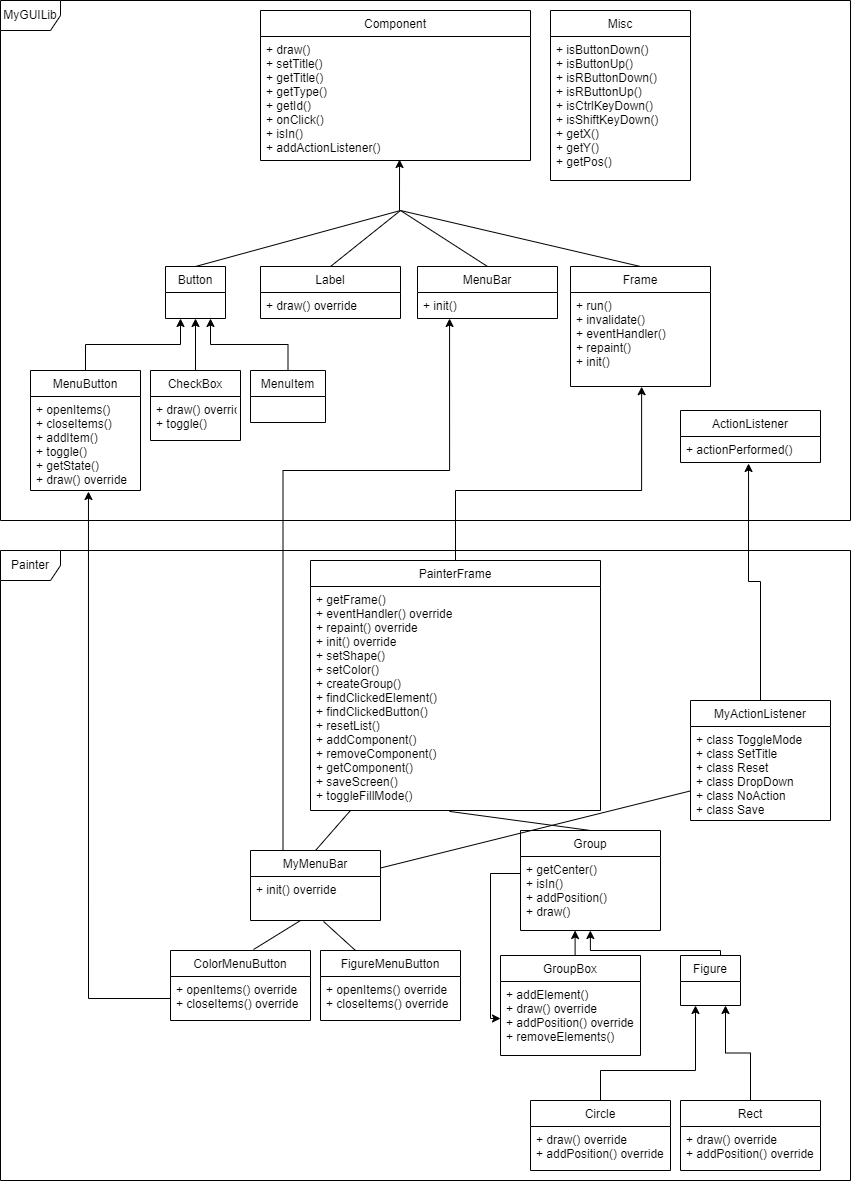

The diagram above was exported from draw.io. Its source (the exported page's mxGraphModel, read from the mxfile embedded in the PNG):
<mxGraphModel dx="1422" dy="1931" grid="1" gridSize="10" guides="1" tooltips="1" connect="1" arrows="1" fold="1" page="1" pageScale="1" pageWidth="827" pageHeight="1169" math="0" shadow="0">
  <root>
    <mxCell id="0" />
    <mxCell id="1" parent="0" />
    <mxCell id="eGttNEhcPw1hMxxmzGcj-1" value="ActionListener" style="swimlane;fontStyle=0;childLayout=stackLayout;horizontal=1;startSize=26;fillColor=none;horizontalStack=0;resizeParent=1;resizeParentMax=0;resizeLast=0;collapsible=1;marginBottom=0;" parent="1" vertex="1">
      <mxGeometry x="850" y="220" width="140" height="52" as="geometry" />
    </mxCell>
    <mxCell id="eGttNEhcPw1hMxxmzGcj-2" value="+ actionPerformed()" style="text;strokeColor=none;fillColor=none;align=left;verticalAlign=top;spacingLeft=4;spacingRight=4;overflow=hidden;rotatable=0;points=[[0,0.5],[1,0.5]];portConstraint=eastwest;" parent="eGttNEhcPw1hMxxmzGcj-1" vertex="1">
      <mxGeometry y="26" width="140" height="26" as="geometry" />
    </mxCell>
    <mxCell id="eGttNEhcPw1hMxxmzGcj-5" value="Button" style="swimlane;fontStyle=0;childLayout=stackLayout;horizontal=1;startSize=26;fillColor=none;horizontalStack=0;resizeParent=1;resizeParentMax=0;resizeLast=0;collapsible=1;marginBottom=0;" parent="1" vertex="1">
      <mxGeometry x="335" y="76" width="60" height="52" as="geometry" />
    </mxCell>
    <mxCell id="eGttNEhcPw1hMxxmzGcj-7" value="Component" style="swimlane;fontStyle=0;childLayout=stackLayout;horizontal=1;startSize=26;fillColor=none;horizontalStack=0;resizeParent=1;resizeParentMax=0;resizeLast=0;collapsible=1;marginBottom=0;" parent="1" vertex="1">
      <mxGeometry x="430" y="-180" width="270" height="150" as="geometry" />
    </mxCell>
    <mxCell id="eGttNEhcPw1hMxxmzGcj-8" value="+ draw()&#10;+ setTitle()&#10;+ getTitle()&#10;+ getType()&#10;+ getId()&#10;+ onClick()&#10;+ isIn()&#10;+ addActionListener()" style="text;strokeColor=none;fillColor=none;align=left;verticalAlign=top;spacingLeft=4;spacingRight=4;overflow=hidden;rotatable=0;points=[[0,0.5],[1,0.5]];portConstraint=eastwest;" parent="eGttNEhcPw1hMxxmzGcj-7" vertex="1">
      <mxGeometry y="26" width="270" height="124" as="geometry" />
    </mxCell>
    <mxCell id="eGttNEhcPw1hMxxmzGcj-9" value="Frame" style="swimlane;fontStyle=0;childLayout=stackLayout;horizontal=1;startSize=26;fillColor=none;horizontalStack=0;resizeParent=1;resizeParentMax=0;resizeLast=0;collapsible=1;marginBottom=0;" parent="1" vertex="1">
      <mxGeometry x="740" y="76" width="140" height="120" as="geometry" />
    </mxCell>
    <mxCell id="eGttNEhcPw1hMxxmzGcj-10" value="+ run()&#10;+ invalidate()&#10;+ eventHandler()&#10;+ repaint()&#10;+ init()" style="text;strokeColor=none;fillColor=none;align=left;verticalAlign=top;spacingLeft=4;spacingRight=4;overflow=hidden;rotatable=0;points=[[0,0.5],[1,0.5]];portConstraint=eastwest;" parent="eGttNEhcPw1hMxxmzGcj-9" vertex="1">
      <mxGeometry y="26" width="140" height="94" as="geometry" />
    </mxCell>
    <mxCell id="eGttNEhcPw1hMxxmzGcj-11" value="Label" style="swimlane;fontStyle=0;childLayout=stackLayout;horizontal=1;startSize=26;fillColor=none;horizontalStack=0;resizeParent=1;resizeParentMax=0;resizeLast=0;collapsible=1;marginBottom=0;" parent="1" vertex="1">
      <mxGeometry x="430" y="76" width="140" height="52" as="geometry" />
    </mxCell>
    <mxCell id="eGttNEhcPw1hMxxmzGcj-12" value="+ draw() override" style="text;strokeColor=none;fillColor=none;align=left;verticalAlign=top;spacingLeft=4;spacingRight=4;overflow=hidden;rotatable=0;points=[[0,0.5],[1,0.5]];portConstraint=eastwest;" parent="eGttNEhcPw1hMxxmzGcj-11" vertex="1">
      <mxGeometry y="26" width="140" height="26" as="geometry" />
    </mxCell>
    <mxCell id="eGttNEhcPw1hMxxmzGcj-13" value="MenuBar" style="swimlane;fontStyle=0;childLayout=stackLayout;horizontal=1;startSize=26;fillColor=none;horizontalStack=0;resizeParent=1;resizeParentMax=0;resizeLast=0;collapsible=1;marginBottom=0;" parent="1" vertex="1">
      <mxGeometry x="587" y="76" width="140" height="52" as="geometry" />
    </mxCell>
    <mxCell id="eGttNEhcPw1hMxxmzGcj-14" value="+ init()" style="text;strokeColor=none;fillColor=none;align=left;verticalAlign=top;spacingLeft=4;spacingRight=4;overflow=hidden;rotatable=0;points=[[0,0.5],[1,0.5]];portConstraint=eastwest;" parent="eGttNEhcPw1hMxxmzGcj-13" vertex="1">
      <mxGeometry y="26" width="140" height="26" as="geometry" />
    </mxCell>
    <mxCell id="eGttNEhcPw1hMxxmzGcj-34" style="edgeStyle=orthogonalEdgeStyle;rounded=0;orthogonalLoop=1;jettySize=auto;html=1;exitX=0.5;exitY=0;exitDx=0;exitDy=0;entryX=0.25;entryY=1;entryDx=0;entryDy=0;" parent="1" source="eGttNEhcPw1hMxxmzGcj-15" target="eGttNEhcPw1hMxxmzGcj-5" edge="1">
      <mxGeometry relative="1" as="geometry" />
    </mxCell>
    <mxCell id="eGttNEhcPw1hMxxmzGcj-15" value="MenuButton" style="swimlane;fontStyle=0;childLayout=stackLayout;horizontal=1;startSize=26;fillColor=none;horizontalStack=0;resizeParent=1;resizeParentMax=0;resizeLast=0;collapsible=1;marginBottom=0;" parent="1" vertex="1">
      <mxGeometry x="200" y="180" width="110" height="120" as="geometry" />
    </mxCell>
    <mxCell id="eGttNEhcPw1hMxxmzGcj-16" value="+ openItems()&#10;+ closeItems()&#10;+ addItem()&#10;+ toggle()&#10;+ getState()&#10;+ draw() override" style="text;strokeColor=none;fillColor=none;align=left;verticalAlign=top;spacingLeft=4;spacingRight=4;overflow=hidden;rotatable=0;points=[[0,0.5],[1,0.5]];portConstraint=eastwest;" parent="eGttNEhcPw1hMxxmzGcj-15" vertex="1">
      <mxGeometry y="26" width="110" height="94" as="geometry" />
    </mxCell>
    <mxCell id="eGttNEhcPw1hMxxmzGcj-39" style="edgeStyle=orthogonalEdgeStyle;rounded=0;orthogonalLoop=1;jettySize=auto;html=1;exitX=0.5;exitY=0;exitDx=0;exitDy=0;entryX=0.75;entryY=1;entryDx=0;entryDy=0;" parent="1" source="eGttNEhcPw1hMxxmzGcj-17" target="eGttNEhcPw1hMxxmzGcj-5" edge="1">
      <mxGeometry relative="1" as="geometry" />
    </mxCell>
    <mxCell id="eGttNEhcPw1hMxxmzGcj-17" value="MenuItem" style="swimlane;fontStyle=0;childLayout=stackLayout;horizontal=1;startSize=26;fillColor=none;horizontalStack=0;resizeParent=1;resizeParentMax=0;resizeLast=0;collapsible=1;marginBottom=0;" parent="1" vertex="1">
      <mxGeometry x="420" y="180" width="75" height="52" as="geometry" />
    </mxCell>
    <mxCell id="eGttNEhcPw1hMxxmzGcj-38" style="edgeStyle=orthogonalEdgeStyle;rounded=0;orthogonalLoop=1;jettySize=auto;html=1;exitX=0.5;exitY=0;exitDx=0;exitDy=0;entryX=0.5;entryY=1;entryDx=0;entryDy=0;" parent="1" source="eGttNEhcPw1hMxxmzGcj-18" target="eGttNEhcPw1hMxxmzGcj-5" edge="1">
      <mxGeometry relative="1" as="geometry" />
    </mxCell>
    <mxCell id="eGttNEhcPw1hMxxmzGcj-18" value="CheckBox" style="swimlane;fontStyle=0;childLayout=stackLayout;horizontal=1;startSize=26;fillColor=none;horizontalStack=0;resizeParent=1;resizeParentMax=0;resizeLast=0;collapsible=1;marginBottom=0;" parent="1" vertex="1">
      <mxGeometry x="320" y="180" width="90" height="70" as="geometry" />
    </mxCell>
    <mxCell id="eGttNEhcPw1hMxxmzGcj-19" value="+ draw() override&#10;+ toggle()" style="text;strokeColor=none;fillColor=none;align=left;verticalAlign=top;spacingLeft=4;spacingRight=4;overflow=hidden;rotatable=0;points=[[0,0.5],[1,0.5]];portConstraint=eastwest;" parent="eGttNEhcPw1hMxxmzGcj-18" vertex="1">
      <mxGeometry y="26" width="90" height="44" as="geometry" />
    </mxCell>
    <mxCell id="eGttNEhcPw1hMxxmzGcj-20" value="Misc" style="swimlane;fontStyle=0;childLayout=stackLayout;horizontal=1;startSize=26;fillColor=none;horizontalStack=0;resizeParent=1;resizeParentMax=0;resizeLast=0;collapsible=1;marginBottom=0;" parent="1" vertex="1">
      <mxGeometry x="720" y="-180" width="140" height="170" as="geometry" />
    </mxCell>
    <mxCell id="eGttNEhcPw1hMxxmzGcj-21" value="+ isButtonDown()&#10;+ isButtonUp()&#10;+ isRButtonDown()&#10;+ isRButtonUp()&#10;+ isCtrlKeyDown()&#10;+ isShiftKeyDown()&#10;+ getX()&#10;+ getY()&#10;+ getPos()" style="text;strokeColor=none;fillColor=none;align=left;verticalAlign=top;spacingLeft=4;spacingRight=4;overflow=hidden;rotatable=0;points=[[0,0.5],[1,0.5]];portConstraint=eastwest;" parent="eGttNEhcPw1hMxxmzGcj-20" vertex="1">
      <mxGeometry y="26" width="140" height="144" as="geometry" />
    </mxCell>
    <mxCell id="eGttNEhcPw1hMxxmzGcj-28" value="" style="endArrow=none;html=1;rounded=0;exitX=0.5;exitY=0;exitDx=0;exitDy=0;" parent="1" source="eGttNEhcPw1hMxxmzGcj-5" edge="1">
      <mxGeometry width="50" height="50" relative="1" as="geometry">
        <mxPoint x="500" y="110" as="sourcePoint" />
        <mxPoint x="570" y="20" as="targetPoint" />
      </mxGeometry>
    </mxCell>
    <mxCell id="eGttNEhcPw1hMxxmzGcj-30" value="" style="endArrow=none;html=1;rounded=0;exitX=0.5;exitY=0;exitDx=0;exitDy=0;" parent="1" source="eGttNEhcPw1hMxxmzGcj-11" edge="1">
      <mxGeometry width="50" height="50" relative="1" as="geometry">
        <mxPoint x="450" y="86" as="sourcePoint" />
        <mxPoint x="570" y="20" as="targetPoint" />
      </mxGeometry>
    </mxCell>
    <mxCell id="eGttNEhcPw1hMxxmzGcj-31" value="" style="endArrow=none;html=1;rounded=0;exitX=0.5;exitY=0;exitDx=0;exitDy=0;" parent="1" source="eGttNEhcPw1hMxxmzGcj-13" edge="1">
      <mxGeometry width="50" height="50" relative="1" as="geometry">
        <mxPoint x="640" y="86" as="sourcePoint" />
        <mxPoint x="570" y="20" as="targetPoint" />
      </mxGeometry>
    </mxCell>
    <mxCell id="eGttNEhcPw1hMxxmzGcj-32" value="" style="endArrow=none;html=1;rounded=0;exitX=0.5;exitY=0;exitDx=0;exitDy=0;" parent="1" source="eGttNEhcPw1hMxxmzGcj-9" edge="1">
      <mxGeometry width="50" height="50" relative="1" as="geometry">
        <mxPoint x="810" y="66" as="sourcePoint" />
        <mxPoint x="570" y="20" as="targetPoint" />
      </mxGeometry>
    </mxCell>
    <mxCell id="eGttNEhcPw1hMxxmzGcj-33" value="" style="endArrow=classic;html=1;rounded=0;entryX=0.515;entryY=0.992;entryDx=0;entryDy=0;entryPerimeter=0;" parent="1" target="eGttNEhcPw1hMxxmzGcj-8" edge="1">
      <mxGeometry width="50" height="50" relative="1" as="geometry">
        <mxPoint x="569" y="20" as="sourcePoint" />
        <mxPoint x="550" y="60" as="targetPoint" />
      </mxGeometry>
    </mxCell>
    <mxCell id="eGttNEhcPw1hMxxmzGcj-40" value="MyGUILib" style="shape=umlFrame;whiteSpace=wrap;html=1;" parent="1" vertex="1">
      <mxGeometry x="170" y="-190" width="850" height="520" as="geometry" />
    </mxCell>
    <mxCell id="eGttNEhcPw1hMxxmzGcj-41" value="Group" style="swimlane;fontStyle=0;childLayout=stackLayout;horizontal=1;startSize=26;fillColor=none;horizontalStack=0;resizeParent=1;resizeParentMax=0;resizeLast=0;collapsible=1;marginBottom=0;" parent="1" vertex="1">
      <mxGeometry x="690" y="640" width="140" height="100" as="geometry" />
    </mxCell>
    <mxCell id="eGttNEhcPw1hMxxmzGcj-42" value="+ getCenter()&#10;+ isIn()&#10;+ addPosition()&#10;+ draw()" style="text;strokeColor=none;fillColor=none;align=left;verticalAlign=top;spacingLeft=4;spacingRight=4;overflow=hidden;rotatable=0;points=[[0,0.5],[1,0.5]];portConstraint=eastwest;" parent="eGttNEhcPw1hMxxmzGcj-41" vertex="1">
      <mxGeometry y="26" width="140" height="74" as="geometry" />
    </mxCell>
    <mxCell id="eGttNEhcPw1hMxxmzGcj-60" style="edgeStyle=orthogonalEdgeStyle;rounded=0;orthogonalLoop=1;jettySize=auto;html=1;exitX=0.5;exitY=0;exitDx=0;exitDy=0;entryX=0.39;entryY=1;entryDx=0;entryDy=0;entryPerimeter=0;" parent="1" source="eGttNEhcPw1hMxxmzGcj-43" target="eGttNEhcPw1hMxxmzGcj-42" edge="1">
      <mxGeometry relative="1" as="geometry" />
    </mxCell>
    <mxCell id="eGttNEhcPw1hMxxmzGcj-43" value="GroupBox" style="swimlane;fontStyle=0;childLayout=stackLayout;horizontal=1;startSize=26;fillColor=none;horizontalStack=0;resizeParent=1;resizeParentMax=0;resizeLast=0;collapsible=1;marginBottom=0;" parent="1" vertex="1">
      <mxGeometry x="670" y="765" width="140" height="100" as="geometry" />
    </mxCell>
    <mxCell id="eGttNEhcPw1hMxxmzGcj-44" value="+ addElement()&#10;+ draw() override&#10;+ addPosition() override&#10;+ removeElements()" style="text;strokeColor=none;fillColor=none;align=left;verticalAlign=top;spacingLeft=4;spacingRight=4;overflow=hidden;rotatable=0;points=[[0,0.5],[1,0.5]];portConstraint=eastwest;" parent="eGttNEhcPw1hMxxmzGcj-43" vertex="1">
      <mxGeometry y="26" width="140" height="74" as="geometry" />
    </mxCell>
    <mxCell id="eGttNEhcPw1hMxxmzGcj-61" style="edgeStyle=orthogonalEdgeStyle;rounded=0;orthogonalLoop=1;jettySize=auto;html=1;exitX=0.5;exitY=0;exitDx=0;exitDy=0;entryX=0.499;entryY=1;entryDx=0;entryDy=0;entryPerimeter=0;" parent="1" source="eGttNEhcPw1hMxxmzGcj-45" target="eGttNEhcPw1hMxxmzGcj-42" edge="1">
      <mxGeometry relative="1" as="geometry">
        <Array as="points">
          <mxPoint x="890" y="760" />
          <mxPoint x="760" y="760" />
        </Array>
      </mxGeometry>
    </mxCell>
    <mxCell id="eGttNEhcPw1hMxxmzGcj-45" value="Figure" style="swimlane;fontStyle=0;childLayout=stackLayout;horizontal=1;startSize=26;fillColor=none;horizontalStack=0;resizeParent=1;resizeParentMax=0;resizeLast=0;collapsible=1;marginBottom=0;" parent="1" vertex="1">
      <mxGeometry x="850" y="765" width="60" height="50" as="geometry" />
    </mxCell>
    <mxCell id="epuL72SCU-HCWhxjGfff-17" style="edgeStyle=orthogonalEdgeStyle;rounded=0;orthogonalLoop=1;jettySize=auto;html=1;exitX=0.5;exitY=0;exitDx=0;exitDy=0;entryX=0.25;entryY=1;entryDx=0;entryDy=0;" parent="1" source="eGttNEhcPw1hMxxmzGcj-47" target="eGttNEhcPw1hMxxmzGcj-45" edge="1">
      <mxGeometry relative="1" as="geometry">
        <Array as="points">
          <mxPoint x="770" y="880" />
          <mxPoint x="865" y="880" />
        </Array>
      </mxGeometry>
    </mxCell>
    <mxCell id="eGttNEhcPw1hMxxmzGcj-47" value="Circle" style="swimlane;fontStyle=0;childLayout=stackLayout;horizontal=1;startSize=26;fillColor=none;horizontalStack=0;resizeParent=1;resizeParentMax=0;resizeLast=0;collapsible=1;marginBottom=0;" parent="1" vertex="1">
      <mxGeometry x="700" y="910" width="140" height="70" as="geometry" />
    </mxCell>
    <mxCell id="eGttNEhcPw1hMxxmzGcj-48" value="+ draw() override&#10;+ addPosition() override" style="text;strokeColor=none;fillColor=none;align=left;verticalAlign=top;spacingLeft=4;spacingRight=4;overflow=hidden;rotatable=0;points=[[0,0.5],[1,0.5]];portConstraint=eastwest;" parent="eGttNEhcPw1hMxxmzGcj-47" vertex="1">
      <mxGeometry y="26" width="140" height="44" as="geometry" />
    </mxCell>
    <mxCell id="epuL72SCU-HCWhxjGfff-19" style="edgeStyle=orthogonalEdgeStyle;rounded=0;orthogonalLoop=1;jettySize=auto;html=1;exitX=0.5;exitY=0;exitDx=0;exitDy=0;entryX=0.75;entryY=1;entryDx=0;entryDy=0;" parent="1" source="eGttNEhcPw1hMxxmzGcj-49" target="eGttNEhcPw1hMxxmzGcj-45" edge="1">
      <mxGeometry relative="1" as="geometry" />
    </mxCell>
    <mxCell id="eGttNEhcPw1hMxxmzGcj-49" value="Rect" style="swimlane;fontStyle=0;childLayout=stackLayout;horizontal=1;startSize=26;fillColor=none;horizontalStack=0;resizeParent=1;resizeParentMax=0;resizeLast=0;collapsible=1;marginBottom=0;" parent="1" vertex="1">
      <mxGeometry x="850" y="910" width="140" height="70" as="geometry" />
    </mxCell>
    <mxCell id="eGttNEhcPw1hMxxmzGcj-50" value="+ draw() override&#10;+ addPosition() override" style="text;strokeColor=none;fillColor=none;align=left;verticalAlign=top;spacingLeft=4;spacingRight=4;overflow=hidden;rotatable=0;points=[[0,0.5],[1,0.5]];portConstraint=eastwest;" parent="eGttNEhcPw1hMxxmzGcj-49" vertex="1">
      <mxGeometry y="26" width="140" height="44" as="geometry" />
    </mxCell>
    <mxCell id="epuL72SCU-HCWhxjGfff-16" style="edgeStyle=orthogonalEdgeStyle;rounded=0;orthogonalLoop=1;jettySize=auto;html=1;exitX=0.25;exitY=0;exitDx=0;exitDy=0;entryX=0.229;entryY=1;entryDx=0;entryDy=0;entryPerimeter=0;" parent="1" source="eGttNEhcPw1hMxxmzGcj-51" target="eGttNEhcPw1hMxxmzGcj-14" edge="1">
      <mxGeometry relative="1" as="geometry">
        <Array as="points">
          <mxPoint x="453" y="280" />
          <mxPoint x="619" y="280" />
        </Array>
      </mxGeometry>
    </mxCell>
    <mxCell id="eGttNEhcPw1hMxxmzGcj-51" value="MyMenuBar" style="swimlane;fontStyle=0;childLayout=stackLayout;horizontal=1;startSize=26;fillColor=none;horizontalStack=0;resizeParent=1;resizeParentMax=0;resizeLast=0;collapsible=1;marginBottom=0;" parent="1" vertex="1">
      <mxGeometry x="420" y="660" width="130" height="70" as="geometry" />
    </mxCell>
    <mxCell id="eGttNEhcPw1hMxxmzGcj-52" value="+ init() override" style="text;strokeColor=none;fillColor=none;align=left;verticalAlign=top;spacingLeft=4;spacingRight=4;overflow=hidden;rotatable=0;points=[[0,0.5],[1,0.5]];portConstraint=eastwest;" parent="eGttNEhcPw1hMxxmzGcj-51" vertex="1">
      <mxGeometry y="26" width="130" height="44" as="geometry" />
    </mxCell>
    <mxCell id="epuL72SCU-HCWhxjGfff-5" value="" style="endArrow=none;html=1;rounded=0;exitX=0.593;exitY=-0.014;exitDx=0;exitDy=0;exitPerimeter=0;" parent="eGttNEhcPw1hMxxmzGcj-51" source="eGttNEhcPw1hMxxmzGcj-53" edge="1">
      <mxGeometry width="50" height="50" relative="1" as="geometry">
        <mxPoint y="120" as="sourcePoint" />
        <mxPoint x="50" y="70" as="targetPoint" />
      </mxGeometry>
    </mxCell>
    <mxCell id="eGttNEhcPw1hMxxmzGcj-53" value="ColorMenuButton" style="swimlane;fontStyle=0;childLayout=stackLayout;horizontal=1;startSize=26;fillColor=none;horizontalStack=0;resizeParent=1;resizeParentMax=0;resizeLast=0;collapsible=1;marginBottom=0;" parent="1" vertex="1">
      <mxGeometry x="340" y="760" width="140" height="70" as="geometry" />
    </mxCell>
    <mxCell id="eGttNEhcPw1hMxxmzGcj-54" value="+ openItems() override&#10;+ closeItems() override" style="text;strokeColor=none;fillColor=none;align=left;verticalAlign=top;spacingLeft=4;spacingRight=4;overflow=hidden;rotatable=0;points=[[0,0.5],[1,0.5]];portConstraint=eastwest;" parent="eGttNEhcPw1hMxxmzGcj-53" vertex="1">
      <mxGeometry y="26" width="140" height="44" as="geometry" />
    </mxCell>
    <mxCell id="eGttNEhcPw1hMxxmzGcj-55" value="FigureMenuButton" style="swimlane;fontStyle=0;childLayout=stackLayout;horizontal=1;startSize=26;fillColor=none;horizontalStack=0;resizeParent=1;resizeParentMax=0;resizeLast=0;collapsible=1;marginBottom=0;" parent="1" vertex="1">
      <mxGeometry x="490" y="760" width="140" height="70" as="geometry" />
    </mxCell>
    <mxCell id="eGttNEhcPw1hMxxmzGcj-56" value="+ openItems() override&#10;+ closeItems() override" style="text;strokeColor=none;fillColor=none;align=left;verticalAlign=top;spacingLeft=4;spacingRight=4;overflow=hidden;rotatable=0;points=[[0,0.5],[1,0.5]];portConstraint=eastwest;" parent="eGttNEhcPw1hMxxmzGcj-55" vertex="1">
      <mxGeometry y="26" width="140" height="44" as="geometry" />
    </mxCell>
    <mxCell id="eGttNEhcPw1hMxxmzGcj-68" style="edgeStyle=orthogonalEdgeStyle;rounded=0;orthogonalLoop=1;jettySize=auto;html=1;exitX=0.5;exitY=0;exitDx=0;exitDy=0;entryX=0.508;entryY=1.002;entryDx=0;entryDy=0;entryPerimeter=0;" parent="1" source="eGttNEhcPw1hMxxmzGcj-57" target="eGttNEhcPw1hMxxmzGcj-10" edge="1">
      <mxGeometry relative="1" as="geometry">
        <Array as="points">
          <mxPoint x="625" y="300" />
          <mxPoint x="811" y="300" />
        </Array>
      </mxGeometry>
    </mxCell>
    <mxCell id="eGttNEhcPw1hMxxmzGcj-57" value="PainterFrame" style="swimlane;fontStyle=0;childLayout=stackLayout;horizontal=1;startSize=26;fillColor=none;horizontalStack=0;resizeParent=1;resizeParentMax=0;resizeLast=0;collapsible=1;marginBottom=0;" parent="1" vertex="1">
      <mxGeometry x="480" y="370" width="290" height="250" as="geometry" />
    </mxCell>
    <mxCell id="eGttNEhcPw1hMxxmzGcj-58" value="+ getFrame()&#10;+ eventHandler() override&#10;+ repaint() override&#10;+ init() override&#10;+ setShape()&#10;+ setColor()&#10;+ createGroup()&#10;+ findClickedElement()&#10;+ findClickedButton()&#10;+ resetList()&#10;+ addComponent()&#10;+ removeComponent()&#10;+ getComponent()&#10;+ saveScreen()&#10;+ toggleFillMode()" style="text;strokeColor=none;fillColor=none;align=left;verticalAlign=top;spacingLeft=4;spacingRight=4;overflow=hidden;rotatable=0;points=[[0,0.5],[1,0.5]];portConstraint=eastwest;" parent="eGttNEhcPw1hMxxmzGcj-57" vertex="1">
      <mxGeometry y="26" width="290" height="224" as="geometry" />
    </mxCell>
    <mxCell id="eGttNEhcPw1hMxxmzGcj-72" value="Painter" style="shape=umlFrame;whiteSpace=wrap;html=1;" parent="1" vertex="1">
      <mxGeometry x="170" y="360" width="850" height="630" as="geometry" />
    </mxCell>
    <mxCell id="epuL72SCU-HCWhxjGfff-2" style="edgeStyle=orthogonalEdgeStyle;rounded=0;orthogonalLoop=1;jettySize=auto;html=1;exitX=0;exitY=0.5;exitDx=0;exitDy=0;entryX=0;entryY=0.5;entryDx=0;entryDy=0;" parent="1" source="eGttNEhcPw1hMxxmzGcj-42" target="eGttNEhcPw1hMxxmzGcj-44" edge="1">
      <mxGeometry relative="1" as="geometry">
        <Array as="points">
          <mxPoint x="660" y="683" />
          <mxPoint x="660" y="828" />
        </Array>
      </mxGeometry>
    </mxCell>
    <mxCell id="epuL72SCU-HCWhxjGfff-6" value="" style="endArrow=none;html=1;rounded=0;exitX=0.25;exitY=0;exitDx=0;exitDy=0;entryX=0.562;entryY=1.023;entryDx=0;entryDy=0;entryPerimeter=0;" parent="1" source="eGttNEhcPw1hMxxmzGcj-55" target="eGttNEhcPw1hMxxmzGcj-52" edge="1">
      <mxGeometry width="50" height="50" relative="1" as="geometry">
        <mxPoint x="433.02" y="769.02" as="sourcePoint" />
        <mxPoint x="480" y="740" as="targetPoint" />
      </mxGeometry>
    </mxCell>
    <mxCell id="epuL72SCU-HCWhxjGfff-10" style="edgeStyle=orthogonalEdgeStyle;rounded=0;orthogonalLoop=1;jettySize=auto;html=1;exitX=0;exitY=0.5;exitDx=0;exitDy=0;entryX=0.527;entryY=1.011;entryDx=0;entryDy=0;entryPerimeter=0;" parent="1" source="eGttNEhcPw1hMxxmzGcj-54" target="eGttNEhcPw1hMxxmzGcj-16" edge="1">
      <mxGeometry relative="1" as="geometry">
        <Array as="points">
          <mxPoint x="258" y="808" />
        </Array>
      </mxGeometry>
    </mxCell>
    <mxCell id="epuL72SCU-HCWhxjGfff-13" value="" style="endArrow=none;html=1;rounded=0;exitX=0.5;exitY=0;exitDx=0;exitDy=0;entryX=0.479;entryY=1.004;entryDx=0;entryDy=0;entryPerimeter=0;" parent="1" source="eGttNEhcPw1hMxxmzGcj-41" target="eGttNEhcPw1hMxxmzGcj-58" edge="1">
      <mxGeometry width="50" height="50" relative="1" as="geometry">
        <mxPoint x="830" y="710" as="sourcePoint" />
        <mxPoint x="1250" y="620" as="targetPoint" />
      </mxGeometry>
    </mxCell>
    <mxCell id="epuL72SCU-HCWhxjGfff-14" value="" style="endArrow=none;html=1;rounded=0;exitX=0.5;exitY=0;exitDx=0;exitDy=0;" parent="1" source="eGttNEhcPw1hMxxmzGcj-51" edge="1">
      <mxGeometry width="50" height="50" relative="1" as="geometry">
        <mxPoint x="910" y="670" as="sourcePoint" />
        <mxPoint x="520" y="620" as="targetPoint" />
      </mxGeometry>
    </mxCell>
    <mxCell id="za1YohJq470R3rYj5Sa4-3" style="edgeStyle=orthogonalEdgeStyle;rounded=0;orthogonalLoop=1;jettySize=auto;html=1;exitX=0.5;exitY=0;exitDx=0;exitDy=0;entryX=0.486;entryY=1.038;entryDx=0;entryDy=0;entryPerimeter=0;" edge="1" parent="1" source="za1YohJq470R3rYj5Sa4-1" target="eGttNEhcPw1hMxxmzGcj-2">
      <mxGeometry relative="1" as="geometry" />
    </mxCell>
    <mxCell id="za1YohJq470R3rYj5Sa4-1" value="MyActionListener" style="swimlane;fontStyle=0;childLayout=stackLayout;horizontal=1;startSize=26;fillColor=none;horizontalStack=0;resizeParent=1;resizeParentMax=0;resizeLast=0;collapsible=1;marginBottom=0;" vertex="1" parent="1">
      <mxGeometry x="860" y="510" width="140" height="120" as="geometry" />
    </mxCell>
    <mxCell id="za1YohJq470R3rYj5Sa4-2" value="+ class ToggleMode&#10;+ class SetTitle&#10;+ class Reset&#10;+ class DropDown&#10;+ class NoAction&#10;+ class Save&#10;" style="text;strokeColor=none;fillColor=none;align=left;verticalAlign=top;spacingLeft=4;spacingRight=4;overflow=hidden;rotatable=0;points=[[0,0.5],[1,0.5]];portConstraint=eastwest;" vertex="1" parent="za1YohJq470R3rYj5Sa4-1">
      <mxGeometry y="26" width="140" height="94" as="geometry" />
    </mxCell>
    <mxCell id="za1YohJq470R3rYj5Sa4-4" value="" style="endArrow=none;html=1;rounded=0;exitX=1;exitY=0.25;exitDx=0;exitDy=0;" edge="1" parent="1" source="eGttNEhcPw1hMxxmzGcj-51" target="za1YohJq470R3rYj5Sa4-2">
      <mxGeometry width="50" height="50" relative="1" as="geometry">
        <mxPoint x="770" y="443" as="sourcePoint" />
        <mxPoint x="750" y="410" as="targetPoint" />
      </mxGeometry>
    </mxCell>
  </root>
</mxGraphModel>